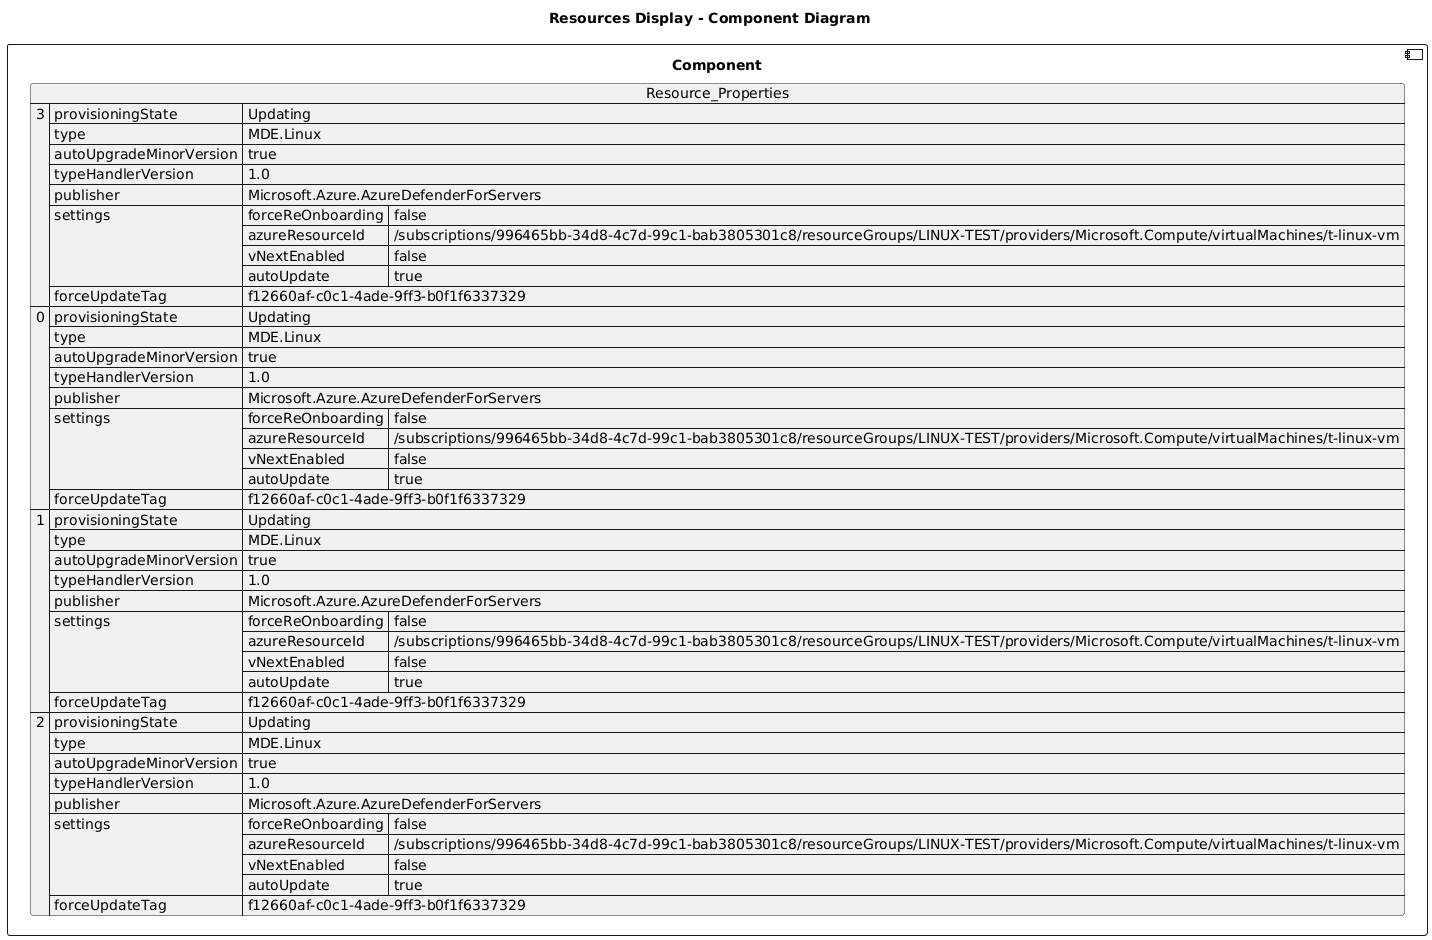

The diagram above was rendered by PlantUML. Its source (embedded in the PNG):
@startuml

title Resources Display - Component Diagram

component Component {

json  Resource_Properties {
  "3": {
    "provisioningState": "Updating",
    "type": "MDE.Linux",
    "autoUpgradeMinorVersion": true,
    "typeHandlerVersion": "1.0",
    "publisher": "Microsoft.Azure.AzureDefenderForServers",
    "settings": {
      "forceReOnboarding": false,
      "azureResourceId": "/subscriptions/996465bb-34d8-4c7d-99c1-bab3805301c8/resourceGroups/LINUX-TEST/providers/Microsoft.Compute/virtualMachines/t-linux-vm",
      "vNextEnabled": false,
      "autoUpdate": true
    },
    "forceUpdateTag": "f12660af-c0c1-4ade-9ff3-b0f1f6337329"
  },
  "0": {
    "provisioningState": "Updating",
    "type": "MDE.Linux",
    "autoUpgradeMinorVersion": true,
    "typeHandlerVersion": "1.0",
    "publisher": "Microsoft.Azure.AzureDefenderForServers",
    "settings": {
      "forceReOnboarding": false,
      "azureResourceId": "/subscriptions/996465bb-34d8-4c7d-99c1-bab3805301c8/resourceGroups/LINUX-TEST/providers/Microsoft.Compute/virtualMachines/t-linux-vm",
      "vNextEnabled": false,
      "autoUpdate": true
    },
    "forceUpdateTag": "f12660af-c0c1-4ade-9ff3-b0f1f6337329"
  },
  "1": {
    "provisioningState": "Updating",
    "type": "MDE.Linux",
    "autoUpgradeMinorVersion": true,
    "typeHandlerVersion": "1.0",
    "publisher": "Microsoft.Azure.AzureDefenderForServers",
    "settings": {
      "forceReOnboarding": false,
      "azureResourceId": "/subscriptions/996465bb-34d8-4c7d-99c1-bab3805301c8/resourceGroups/LINUX-TEST/providers/Microsoft.Compute/virtualMachines/t-linux-vm",
      "vNextEnabled": false,
      "autoUpdate": true
    },
    "forceUpdateTag": "f12660af-c0c1-4ade-9ff3-b0f1f6337329"
  },
  "2": {
    "provisioningState": "Updating",
    "type": "MDE.Linux",
    "autoUpgradeMinorVersion": true,
    "typeHandlerVersion": "1.0",
    "publisher": "Microsoft.Azure.AzureDefenderForServers",
    "settings": {
      "forceReOnboarding": false,
      "azureResourceId": "/subscriptions/996465bb-34d8-4c7d-99c1-bab3805301c8/resourceGroups/LINUX-TEST/providers/Microsoft.Compute/virtualMachines/t-linux-vm",
      "vNextEnabled": false,
      "autoUpdate": true
    },
    "forceUpdateTag": "f12660af-c0c1-4ade-9ff3-b0f1f6337329"
  }
}
}
@enduml